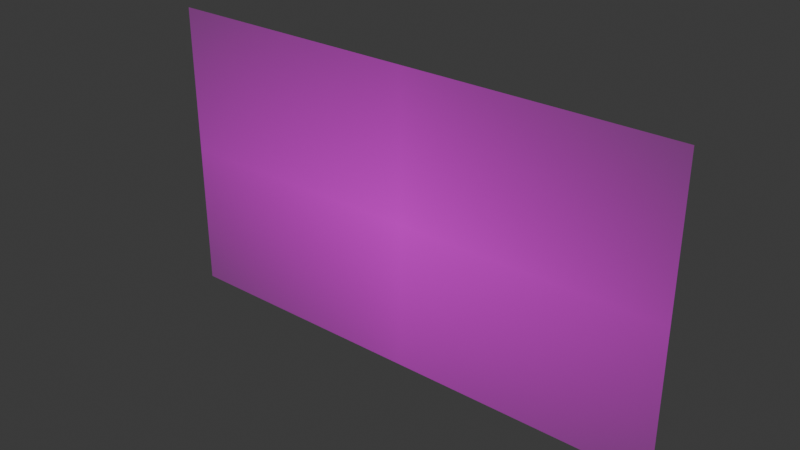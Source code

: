 # Source: Grass.blend  (saved by Blender 4.3.32; exported with 4.5.12 LTS)
import bpy
from mathutils import Matrix  # noqa: F401  (used for matrix-valued properties, if any)

bpy.ops.wm.read_factory_settings(use_empty=True)
scene = bpy.context.scene
scene.name = 'Scene'

# ---- collections
col_collection = bpy.data.collections.new('Collection'); scene.collection.children.link(col_collection)

# ---- images (referenced by path relative to the original .blend; pixels are not part of the script)
import os
ASSET_DIR = os.environ.get("B2B_ASSET_DIR", "")  # directory of the original .blend (textures are referenced by path, not embedded)
HERE = os.path.dirname(os.path.abspath(__file__))  # packed textures are extracted next to this script under _unpacked/

def load_image(name, relpath, width, height, colorspace="sRGB"):
    """Load a texture the original file referenced (path relative to the .blend, or extracted next to this script)."""
    p = next((c for c in (os.path.join(HERE, relpath), os.path.join(ASSET_DIR, relpath)) if relpath and os.path.exists(c)), "")
    if p:
        img = bpy.data.images.load(p, check_existing=True)
        img.name = name
    else:  # same state as the original file: an image datablock whose file is absent (Cycles renders it pink)
        img = bpy.data.images.new(name, width, height)
        img.source = "FILE"
        img.filepath = "//" + (relpath or name)
    img.colorspace_settings.name = colorspace
    return img
img_vecteezy_grass_clipart_with_transparent_background_45871895_png = load_image('vecteezy_grass-clipart-with-transparent-background_45871895.png', 'vecteezy_grass-clipart-with-transparent-background_45871895.png', 1024, 1024, 'sRGB')

# ---- materials (node trees are filled in below, after node groups)
mat_vecteezy_grass_clipart_with_transparent_background_45871895 = bpy.data.materials.new('vecteezy_grass-clipart-with-transparent-background_45871895')

# ---- material node trees
mat_vecteezy_grass_clipart_with_transparent_background_45871895.use_nodes = True; mat_vecteezy_grass_clipart_with_transparent_background_45871895.node_tree.nodes.clear()
_N = mat_vecteezy_grass_clipart_with_transparent_background_45871895.node_tree.nodes; _L = mat_vecteezy_grass_clipart_with_transparent_background_45871895.node_tree.links
n0 = _N.new('ShaderNodeOutputMaterial'); n0.name = 'Material Output'; n0.location = (300, 300)
n1 = _N.new('ShaderNodeTexImage'); n1.name = 'Image Texture'; n1.location = (-200, 300)
n1.image = img_vecteezy_grass_clipart_with_transparent_background_45871895_png
n1.extension = 'CLIP'
n2 = _N.new('ShaderNodeBsdfPrincipled'); n2.name = 'Principled BSDF'; n2.location = (0, 300)
_L.new(n1.outputs[0], n2.inputs[0])
_L.new(n1.outputs[1], n2.inputs[4])
_L.new(n2.outputs[0], n0.inputs[0])
n0.is_active_output = True

# ---- world
world_world = bpy.data.worlds.new('World'); scene.world = world_world
world_world.use_nodes = True; world_world.node_tree.nodes.clear()
_N = world_world.node_tree.nodes; _L = world_world.node_tree.links
n0 = _N.new('ShaderNodeOutputWorld'); n0.name = 'World Output'; n0.location = (300, 300)
n1 = _N.new('ShaderNodeBackground'); n1.name = 'Background'; n1.location = (10, 300)
n1.inputs[0].default_value = (0.05088, 0.05088, 0.05088, 1.0)
_L.new(n1.outputs[0], n0.inputs[0])
n0.is_active_output = True
world_world.color = (0.05088, 0.05088, 0.05088)
world_world.sun_shadow_jitter_overblur = 0.0

# ---- meshes
me_vecteezy_grass_clipart_with_transparent_background_45871895 = bpy.data.meshes.new('vecteezy_grass-clipart-with-transparent-background_45871895')
me_vecteezy_grass_clipart_with_transparent_background_45871895.from_pydata([(-0.8897, -0.05268, -1.955e-08), (0.8897, -0.05268, -1.955e-08), (-0.8897, 0.9473, -1.955e-08), (0.8897, 0.9473, -1.955e-08)], [], [(0, 1, 3, 2)])
_uv = me_vecteezy_grass_clipart_with_transparent_background_45871895.uv_layers.new(name='UVMap')
_uv.uv.foreach_set('vector', [0.0, 0.0, 1.0, 0.0, 1.0, 1.0, 0.0, 1.0])
me_vecteezy_grass_clipart_with_transparent_background_45871895.materials.append(mat_vecteezy_grass_clipart_with_transparent_background_45871895)
me_vecteezy_grass_clipart_with_transparent_background_45871895.update()

# ---- objects
ob_vecteezy_grass_clipart_with_transparent_background_45871895 = bpy.data.objects.new('vecteezy_grass-clipart-with-transparent-background_45871895', me_vecteezy_grass_clipart_with_transparent_background_45871895)

# ---- transforms, parenting, visibility, modifiers, constraints
ob_vecteezy_grass_clipart_with_transparent_background_45871895.location = (0.0, 0.0, 0.0)
ob_vecteezy_grass_clipart_with_transparent_background_45871895.rotation_euler = (1.571, -0.0, 0.0)

# ---- collection membership
col_collection.objects.link(ob_vecteezy_grass_clipart_with_transparent_background_45871895)

# ---- scene / render settings (as saved in the file)
scene.frame_start = 1; scene.frame_end = 250; scene.frame_set(1)
scene.render.engine = 'BLENDER_EEVEE_NEXT'
bpy.context.view_layer.update()

# ---- added for rendering (the .blend has no active camera and no usable light): camera, sun
cam_auto = bpy.data.cameras.new('AutoCamera')
cam_auto.lens = 50.0
cam_auto.sensor_width = 36.0
cam_auto.clip_end = 1000.0
ob_auto_camera = bpy.data.objects.new('AutoCamera', cam_auto)
scene.collection.objects.link(ob_auto_camera)
ob_auto_camera.location = (1.88853, -2.26623, 1.95814)
ob_auto_camera.rotation_euler = (1.09748, -7.21219e-08, 0.694738)
scene.camera = ob_auto_camera
light_auto_sun = bpy.data.lights.new('AutoSun', 'SUN')
light_auto_sun.energy = 3.0
light_auto_sun.angle = 0.0523599
ob_auto_sun = bpy.data.objects.new('AutoSun', light_auto_sun)
scene.collection.objects.link(ob_auto_sun)
ob_auto_sun.rotation_euler = (0.872665, 0.174533, 0.523599)
bpy.context.view_layer.update()
